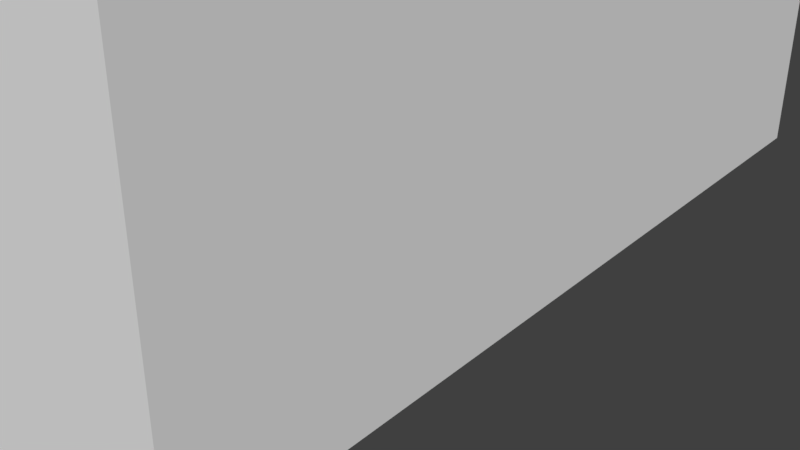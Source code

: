 # Source: Old_Dusty.blend  (saved by Blender 3.6.11; exported with 4.5.12 LTS)
import bpy
from mathutils import Matrix  # noqa: F401  (used for matrix-valued properties, if any)

bpy.ops.wm.read_factory_settings(use_empty=True)
scene = bpy.context.scene
scene.name = 'Scene'

# ---- collections
col_collection_1 = bpy.data.collections.new('Collection 1'); scene.collection.children.link(col_collection_1)

# ---- materials (node trees are filled in below, after node groups)
mat_material = bpy.data.materials.new('Material')
mat_material.alpha_threshold = 0.0
mat_material.use_transparent_shadow = False
mat_material.roughness = 0.5
mat_material.line_color = (0.0, 0.0, 0.0, 1.0)

# ---- material node trees

# ---- world
world_world = bpy.data.worlds.new('World'); scene.world = world_world
world_world.color = (0.05088, 0.05088, 0.05088)
world_world.use_sun_shadow = False
world_world.sun_shadow_jitter_overblur = 0.0
world_world.cycles.sampling_method = 'MANUAL'

# ---- meshes
me_cube_004 = bpy.data.meshes.new('Cube.004')
me_cube_004.from_pydata([(0.01333, -0.1061, 0.0), (0.02704, 0.1061, 0.0), (0.01987, 0.04, 0.02898), (0.02704, 0.1061, 0.01085), (0.0214, -0.04, 0.02745), (0.01333, -0.1061, 0.01085), (0.01333, 0.1061, 0.0), (0.02704, -0.04114, 0.0), (0.02704, -0.04114, 0.01085), (0.007133, -0.04, 0.02745), (0.01333, 0.1061, 0.01898), (0.008665, 0.04, 0.02898), (0.0, -0.1061, 0.01085), (0.0, -0.1061, 0.0), (0.01671, 0.04, 0.07847), (0.01987, 0.04, 0.07531), (0.008665, 0.04, 0.04186), (0.01256, 0.04, 0.07847), (0.0, 0.1061, 0.0), (0.007133, -0.04, 0.04194), (0.02704, -0.01123, 0.0), (0.02704, -0.01123, 0.01085), (0.0214, -0.004235, 0.02745), (0.01333, -0.01123, 0.0), (0.007133, -0.004235, 0.02745), (0.01987, 0.04, 0.04163), (0.0214, -0.03871, 0.04114), (0.0, -0.04, 0.02745), (0.0, 0.1061, 0.01898), (0.0, 0.04, 0.02745), (0.0, -0.004235, 0.02745), (0.0, -0.01123, 0.0), (0.007133, -0.004235, 0.04194), (0.01119, 0.008895, 0.08), (0.01734, 0.008895, 0.08), (0.0214, 0.008895, 0.07595), (0.0214, -0.0009636, 0.03953), (0.007133, 0.04, 0.02745), (0.0214, 0.04, 0.02745), (0.0214, 0.04, 0.07595), (0.01734, 0.04, 0.08), (0.01119, 0.04, 0.08), (0.007133, 0.04, 0.04194), (0.0214, 0.04, 0.04163), (0.008665, 0.03876, 0.04186), (0.01987, 0.03876, 0.04163), (0.008665, 0.03876, 0.02898), (0.01987, 0.03876, 0.02898), (0.01987, 0.03876, 0.07531), (0.01671, 0.03876, 0.07847), (0.01256, 0.03876, 0.07847)], [], [(4, 26, 19, 9), (23, 20, 7, 0), (20, 21, 8, 7), (21, 22, 4, 8), (6, 10, 3, 1), (10, 37, 38, 3), (28, 29, 37, 10), (18, 28, 10, 6), (5, 4, 9), (22, 36, 26, 4), (31, 23, 0, 13), (14, 15, 48, 49), (19, 26, 36, 32), (32, 24, 9, 19), (9, 24, 30, 27), (42, 32, 33, 41), (40, 34, 35, 39), (42, 37, 24, 32), (40, 41, 33, 34), (18, 6, 23, 31), (38, 43, 36, 22), (3, 38, 22, 21), (1, 3, 21, 20), (6, 1, 20, 23), (24, 37, 29, 30), (36, 43, 39, 35), (17, 14, 49, 50), (0, 5, 12, 13), (5, 9, 27, 12), (8, 4, 5), (7, 8, 5, 0), (36, 35, 34, 33, 32), (11, 2, 38, 37), (15, 14, 40, 39), (17, 16, 42, 41), (14, 17, 41, 40), (25, 15, 39, 43), (16, 11, 37, 42), (2, 25, 43, 38), (46, 44, 45, 47), (45, 44, 50, 49, 48), (25, 2, 47, 45), (15, 25, 45, 48), (16, 17, 50, 44), (2, 11, 46, 47), (11, 16, 44, 46)])
_uv = me_cube_004.uv_layers.new(name='UVMap')
_uv.uv.foreach_set('vector', [6.066, 8.472, 6.066, 7.257, 7.06, 7.28, 7.06, 8.472, -0.2073, -0.6613, 1.651, -0.6613, 1.065, 2.126, -0.2073, 8.177, 9.744, -0.6613, 8.989, -0.6613, 8.989, -3.449, 9.744, -3.449, -9.5, -0.643, -8.204, -0.6912, -8.204, 2.64, -9.5, 2.143, 6.643, -0.6111, 5.32, -0.6111, 5.887, -2.833, 6.643, -2.833, -7.641, -9.5, -7.209, -4.023, -8.204, -4.023, -9.5, -9.476, -6.712, -9.5, -6.712, -4.023, -7.209, -4.023, -7.641, -9.5, 6.643, 0.5, 5.32, 0.5, 5.32, -0.6111, 6.643, -0.6111, -9.5, 8.19, -8.204, 2.64, -7.209, 2.64, 5.32, -6.167, 4.478, -5.92, 4.366, -8.941, 5.32, -9.5, -1.137, -0.6613, -0.2073, -0.6613, -0.2073, 8.177, -1.137, 8.177, 8.304, -2.706, 8.524, -2.443, 8.524, -2.443, 8.304, -2.706, 7.06, 7.28, 4.366, -8.941, 4.478, -5.92, 4.311, 7.167, 4.311, 7.167, 5.32, 7.167, 5.32, 10.5, 4.311, 10.5, -7.209, 2.64, -7.209, -0.6912, -6.712, -0.6912, -6.712, 2.64, 4.311, 3.833, 4.311, 7.167, 1.651, 6.177, 1.651, 3.833, 1.651, -2.833, 1.651, -5.177, 1.941, -5.177, 1.941, -2.833, 4.311, 3.833, 5.32, 3.833, 5.32, 7.167, 4.311, 7.167, 8.055, 3.833, 8.484, 3.833, 8.484, 6.176, 8.055, 6.176, -1.137, -9.5, -0.2073, -9.5, -0.2073, -0.6613, -1.137, -0.6613, 5.32, -2.833, 4.332, -2.833, 4.478, -5.92, 5.32, -6.167, -9.5, -9.476, -8.204, -4.023, -8.204, -0.6912, -9.5, -0.643, 9.744, 8.177, 8.989, 8.177, 8.989, -0.6613, 9.744, -0.6613, -0.2073, -9.5, 1.651, -9.5, 1.651, -0.6613, -0.2073, -0.6613, -7.209, -0.6912, -7.209, -4.023, -6.712, -4.023, -6.712, -0.6912, 4.478, -5.92, 4.332, -2.833, 1.941, -2.833, 1.941, -5.177, 8.015, -2.706, 8.304, -2.706, 8.304, -2.706, 8.015, -2.706, 5.32, 6.056, 6.066, 6.056, 6.066, 7.167, 5.32, 7.167, -7.641, 8.19, -7.209, 2.64, -6.712, 2.64, -6.712, 8.19, -9.5, 2.143, -8.204, 2.64, -9.5, 8.19, 9.744, -3.449, 8.989, -3.449, 8.989, -9.5, 9.744, -9.5, 4.478, -5.92, 1.941, -5.177, 8.055, 6.176, 1.651, 6.177, 4.311, 7.167, 7.744, 1.418, 8.524, 1.418, 8.631, 1.546, 7.637, 1.546, 8.524, -2.443, 8.304, -2.706, 8.349, -2.833, 8.631, -2.496, 8.015, -2.706, 7.744, 0.3453, 7.637, 0.3386, 7.919, -2.833, 8.304, -2.706, 8.015, -2.706, 7.919, -2.833, 8.349, -2.833, 8.524, 0.3642, 8.524, -2.443, 8.631, -2.496, 8.631, 0.3642, 7.744, 0.3453, 7.744, 1.418, 7.637, 1.546, 7.637, 0.3386, 8.524, 1.418, 8.524, 0.3642, 8.631, 0.3642, 8.631, 1.546, 7.744, 1.418, 7.744, 0.3453, 8.524, 0.3642, 8.524, 1.418, 8.524, 0.3642, 7.744, 0.3453, 8.015, -2.706, 8.304, -2.706, 8.524, -2.443, 8.524, 0.3642, 8.524, 1.418, 8.524, 1.418, 8.524, 0.3642, 8.524, -2.443, 8.524, 0.3642, 8.524, 0.3642, 8.524, -2.443, 7.744, 0.3453, 8.015, -2.706, 8.015, -2.706, 7.744, 0.3453, 8.524, 1.418, 7.744, 1.418, 7.744, 1.418, 8.524, 1.418, 7.744, 1.418, 7.744, 0.3453, 7.744, 0.3453, 7.744, 1.418])
me_cube_004.use_remesh_preserve_volume = False
me_cube_004.use_remesh_preserve_attributes = False
me_cube_004.use_mirror_vertex_groups = False
me_cube_004.update()
me_cube = bpy.data.meshes.new('Cube')
me_cube.from_pydata([(1.0, 1.0, -1.0), (1.0, -1.0, -1.0), (-1.0, -1.0, -1.0), (-1.0, 1.0, -1.0), (1.0, 1.0, 1.0), (1.0, -1.0, 1.0), (-1.0, -1.0, 1.0), (-1.0, 1.0, 1.0)], [], [(0, 1, 2, 3), (4, 7, 6, 5), (0, 4, 5, 1), (1, 5, 6, 2), (2, 6, 7, 3), (4, 0, 3, 7)])
me_cube.materials.append(mat_material)
me_cube.use_remesh_preserve_volume = False
me_cube.use_remesh_preserve_attributes = False
me_cube.use_mirror_vertex_groups = False
me_cube.update()

# ---- objects
ob_cube_001 = bpy.data.objects.new('Cube.001', me_cube_004)
ob_cube = bpy.data.objects.new('Cube', me_cube)

# ---- transforms, parenting, visibility, modifiers, constraints
ob_cube_001.location = (0.0, 0.0, 0.0)
ob_cube_001.lineart.crease_threshold = 0.0
_m = ob_cube_001.modifiers.new('Mirror', 'MIRROR')
ob_cube.location = (0.0, 0.0, 1.0)
ob_cube.scale = (1.0, 2.32, 1.0)
ob_cube.lock_rotations_4d = False
ob_cube.empty_display_type = 'ARROWS'
ob_cube.hide_viewport = True
ob_cube.lineart.crease_threshold = 0.0

# ---- collection membership
col_collection_1.objects.link(ob_cube_001)
col_collection_1.objects.link(ob_cube)

# ---- scene / render settings (as saved in the file)
scene.frame_start = 1; scene.frame_end = 250; scene.frame_set(1)
scene.render.engine = 'BLENDER_EEVEE_NEXT'
scene.render.resolution_percentage = 50
scene.render.dither_intensity = 0.0
scene.cycles.use_denoising = False
scene.cycles.samples = 128
scene.cycles.sampling_pattern = 'TABULATED_SOBOL'
scene.cycles.light_sampling_threshold = 0.0
scene.cycles.use_adaptive_sampling = False
scene.cycles.use_light_tree = False
scene.cycles.blur_glossy = 0.0
scene.cycles.sample_clamp_indirect = 0.0
scene.view_settings.view_transform = 'Standard'
bpy.context.view_layer.update()

# ---- added for rendering (the .blend has no active camera and no usable light): camera, sun
cam_auto = bpy.data.cameras.new('AutoCamera')
cam_auto.lens = 50.0
cam_auto.sensor_width = 36.0
cam_auto.clip_end = 1000.0
ob_auto_camera = bpy.data.objects.new('AutoCamera', cam_auto)
scene.collection.objects.link(ob_auto_camera)
ob_auto_camera.location = (3.20507, -3.84609, 2.56406)
ob_auto_camera.rotation_euler = (1.09748, -7.21219e-08, 0.694738)
scene.camera = ob_auto_camera
light_auto_sun = bpy.data.lights.new('AutoSun', 'SUN')
light_auto_sun.energy = 3.0
light_auto_sun.angle = 0.0523599
ob_auto_sun = bpy.data.objects.new('AutoSun', light_auto_sun)
scene.collection.objects.link(ob_auto_sun)
ob_auto_sun.rotation_euler = (0.872665, 0.174533, 0.523599)
bpy.context.view_layer.update()
